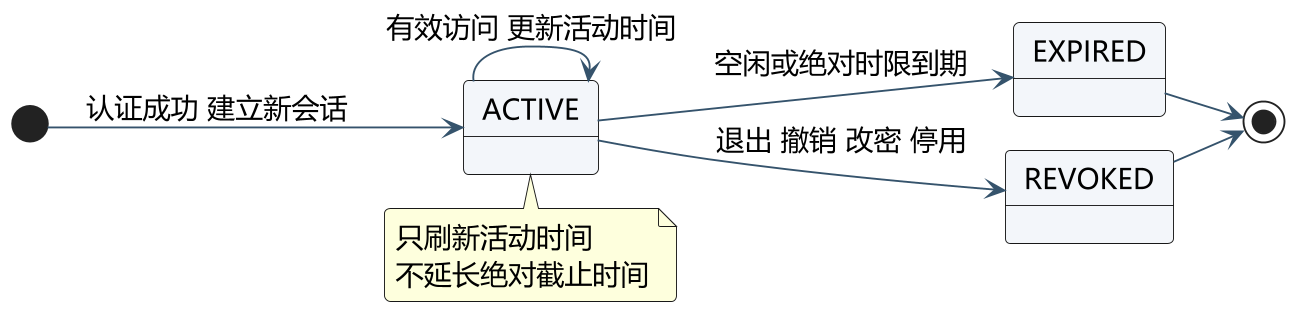

The diagram above was rendered by PlantUML. Its source (embedded in the PNG):
@startuml
!pragma layout smetana
skinparam defaultFontName Microsoft YaHei
skinparam defaultFontSize 15
skinparam dpi 180
skinparam backgroundColor white
skinparam shadowing false
skinparam roundcorner 6
skinparam ArrowColor #35536C
skinparam classBackgroundColor #F3F6FA
skinparam usecaseBackgroundColor #F3F6FA
skinparam stateBackgroundColor #F3F6FA
skinparam sequenceParticipantBackgroundColor #F3F6FA
hide empty members
left to right direction
[*] --> ACTIVE : 认证成功 建立新会话
ACTIVE --> ACTIVE : 有效访问 更新活动时间
ACTIVE --> EXPIRED : 空闲或绝对时限到期
ACTIVE --> REVOKED : 退出 撤销 改密 停用
EXPIRED --> [*]
REVOKED --> [*]
note bottom of ACTIVE
只刷新活动时间
不延长绝对截止时间
end note

@enduml